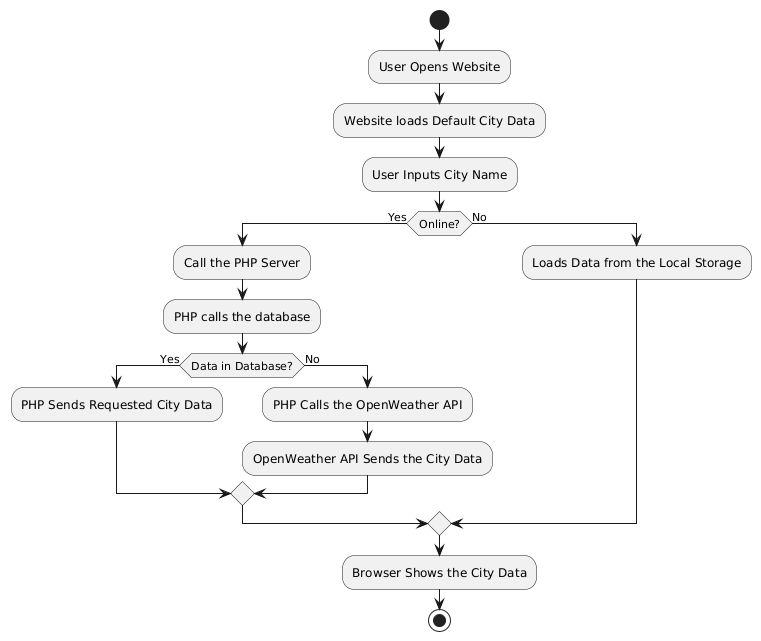

The diagram above was rendered by PlantUML. Its source (embedded in the PNG):
@startuml
start

:User Opens Website;
:Website loads Default City Data;
:User Inputs City Name;

if (Online?) then (Yes)
    :Call the PHP Server;
    :PHP calls the database;

    if (Data in Database?) then (Yes)
        :PHP Sends Requested City Data;
    else (No)
        :PHP Calls the OpenWeather API;
        :OpenWeather API Sends the City Data;
    endif

else (No)
    :Loads Data from the Local Storage;
endif

:Browser Shows the City Data;

stop
@enduml